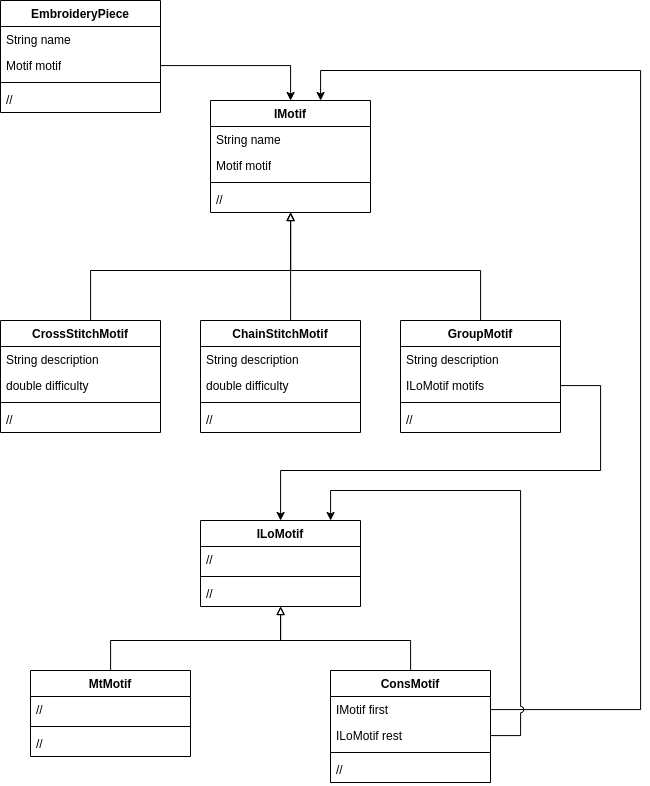

The diagram above was exported from draw.io. Its source (the exported page's mxGraphModel, read from the mxfile embedded in the PNG):
<mxGraphModel dx="1869" dy="1156" grid="1" gridSize="10" guides="1" tooltips="1" connect="1" arrows="1" fold="1" page="1" pageScale="1" pageWidth="1169" pageHeight="827" math="0" shadow="0">
  <root>
    <mxCell id="0" />
    <mxCell id="1" parent="0" />
    <mxCell id="4kUq0tgW1Da4kTL_v1qf-1" value="EmbroideryPiece" style="swimlane;fontStyle=1;align=center;verticalAlign=top;childLayout=stackLayout;horizontal=1;startSize=26;horizontalStack=0;resizeParent=1;resizeParentMax=0;resizeLast=0;collapsible=1;marginBottom=0;whiteSpace=wrap;html=1;" parent="1" vertex="1">
      <mxGeometry x="400" y="20" width="160" height="112" as="geometry" />
    </mxCell>
    <mxCell id="4kUq0tgW1Da4kTL_v1qf-2" value="String name" style="text;strokeColor=none;fillColor=none;align=left;verticalAlign=top;spacingLeft=4;spacingRight=4;overflow=hidden;rotatable=0;points=[[0,0.5],[1,0.5]];portConstraint=eastwest;whiteSpace=wrap;html=1;" parent="4kUq0tgW1Da4kTL_v1qf-1" vertex="1">
      <mxGeometry y="26" width="160" height="26" as="geometry" />
    </mxCell>
    <mxCell id="4kUq0tgW1Da4kTL_v1qf-5" value="Motif motif" style="text;strokeColor=none;fillColor=none;align=left;verticalAlign=top;spacingLeft=4;spacingRight=4;overflow=hidden;rotatable=0;points=[[0,0.5],[1,0.5]];portConstraint=eastwest;whiteSpace=wrap;html=1;" parent="4kUq0tgW1Da4kTL_v1qf-1" vertex="1">
      <mxGeometry y="52" width="160" height="26" as="geometry" />
    </mxCell>
    <mxCell id="4kUq0tgW1Da4kTL_v1qf-3" value="" style="line;strokeWidth=1;fillColor=none;align=left;verticalAlign=middle;spacingTop=-1;spacingLeft=3;spacingRight=3;rotatable=0;labelPosition=right;points=[];portConstraint=eastwest;strokeColor=inherit;" parent="4kUq0tgW1Da4kTL_v1qf-1" vertex="1">
      <mxGeometry y="78" width="160" height="8" as="geometry" />
    </mxCell>
    <mxCell id="4kUq0tgW1Da4kTL_v1qf-4" value="//" style="text;strokeColor=none;fillColor=none;align=left;verticalAlign=top;spacingLeft=4;spacingRight=4;overflow=hidden;rotatable=0;points=[[0,0.5],[1,0.5]];portConstraint=eastwest;whiteSpace=wrap;html=1;" parent="4kUq0tgW1Da4kTL_v1qf-1" vertex="1">
      <mxGeometry y="86" width="160" height="26" as="geometry" />
    </mxCell>
    <mxCell id="4kUq0tgW1Da4kTL_v1qf-6" value="IMotif" style="swimlane;fontStyle=1;align=center;verticalAlign=top;childLayout=stackLayout;horizontal=1;startSize=26;horizontalStack=0;resizeParent=1;resizeParentMax=0;resizeLast=0;collapsible=1;marginBottom=0;whiteSpace=wrap;html=1;" parent="1" vertex="1">
      <mxGeometry x="610" y="120" width="160" height="112" as="geometry" />
    </mxCell>
    <mxCell id="4kUq0tgW1Da4kTL_v1qf-7" value="String name" style="text;strokeColor=none;fillColor=none;align=left;verticalAlign=top;spacingLeft=4;spacingRight=4;overflow=hidden;rotatable=0;points=[[0,0.5],[1,0.5]];portConstraint=eastwest;whiteSpace=wrap;html=1;" parent="4kUq0tgW1Da4kTL_v1qf-6" vertex="1">
      <mxGeometry y="26" width="160" height="26" as="geometry" />
    </mxCell>
    <mxCell id="4kUq0tgW1Da4kTL_v1qf-8" value="Motif motif" style="text;strokeColor=none;fillColor=none;align=left;verticalAlign=top;spacingLeft=4;spacingRight=4;overflow=hidden;rotatable=0;points=[[0,0.5],[1,0.5]];portConstraint=eastwest;whiteSpace=wrap;html=1;" parent="4kUq0tgW1Da4kTL_v1qf-6" vertex="1">
      <mxGeometry y="52" width="160" height="26" as="geometry" />
    </mxCell>
    <mxCell id="4kUq0tgW1Da4kTL_v1qf-9" value="" style="line;strokeWidth=1;fillColor=none;align=left;verticalAlign=middle;spacingTop=-1;spacingLeft=3;spacingRight=3;rotatable=0;labelPosition=right;points=[];portConstraint=eastwest;strokeColor=inherit;" parent="4kUq0tgW1Da4kTL_v1qf-6" vertex="1">
      <mxGeometry y="78" width="160" height="8" as="geometry" />
    </mxCell>
    <mxCell id="4kUq0tgW1Da4kTL_v1qf-10" value="//" style="text;strokeColor=none;fillColor=none;align=left;verticalAlign=top;spacingLeft=4;spacingRight=4;overflow=hidden;rotatable=0;points=[[0,0.5],[1,0.5]];portConstraint=eastwest;whiteSpace=wrap;html=1;" parent="4kUq0tgW1Da4kTL_v1qf-6" vertex="1">
      <mxGeometry y="86" width="160" height="26" as="geometry" />
    </mxCell>
    <mxCell id="4kUq0tgW1Da4kTL_v1qf-11" style="edgeStyle=orthogonalEdgeStyle;rounded=0;orthogonalLoop=1;jettySize=auto;html=1;" parent="1" source="4kUq0tgW1Da4kTL_v1qf-5" target="4kUq0tgW1Da4kTL_v1qf-6" edge="1">
      <mxGeometry relative="1" as="geometry" />
    </mxCell>
    <mxCell id="4kUq0tgW1Da4kTL_v1qf-17" style="edgeStyle=orthogonalEdgeStyle;rounded=0;orthogonalLoop=1;jettySize=auto;html=1;endArrow=block;endFill=0;" parent="1" source="4kUq0tgW1Da4kTL_v1qf-12" target="4kUq0tgW1Da4kTL_v1qf-6" edge="1">
      <mxGeometry relative="1" as="geometry">
        <Array as="points">
          <mxPoint x="490" y="290" />
          <mxPoint x="690" y="290" />
        </Array>
      </mxGeometry>
    </mxCell>
    <mxCell id="4kUq0tgW1Da4kTL_v1qf-12" value="CrossStitchMotif" style="swimlane;fontStyle=1;align=center;verticalAlign=top;childLayout=stackLayout;horizontal=1;startSize=26;horizontalStack=0;resizeParent=1;resizeParentMax=0;resizeLast=0;collapsible=1;marginBottom=0;whiteSpace=wrap;html=1;" parent="1" vertex="1">
      <mxGeometry x="400" y="340" width="160" height="112" as="geometry" />
    </mxCell>
    <mxCell id="4kUq0tgW1Da4kTL_v1qf-13" value="String description" style="text;strokeColor=none;fillColor=none;align=left;verticalAlign=top;spacingLeft=4;spacingRight=4;overflow=hidden;rotatable=0;points=[[0,0.5],[1,0.5]];portConstraint=eastwest;whiteSpace=wrap;html=1;" parent="4kUq0tgW1Da4kTL_v1qf-12" vertex="1">
      <mxGeometry y="26" width="160" height="26" as="geometry" />
    </mxCell>
    <mxCell id="4kUq0tgW1Da4kTL_v1qf-14" value="double difficulty" style="text;strokeColor=none;fillColor=none;align=left;verticalAlign=top;spacingLeft=4;spacingRight=4;overflow=hidden;rotatable=0;points=[[0,0.5],[1,0.5]];portConstraint=eastwest;whiteSpace=wrap;html=1;" parent="4kUq0tgW1Da4kTL_v1qf-12" vertex="1">
      <mxGeometry y="52" width="160" height="26" as="geometry" />
    </mxCell>
    <mxCell id="4kUq0tgW1Da4kTL_v1qf-15" value="" style="line;strokeWidth=1;fillColor=none;align=left;verticalAlign=middle;spacingTop=-1;spacingLeft=3;spacingRight=3;rotatable=0;labelPosition=right;points=[];portConstraint=eastwest;strokeColor=inherit;" parent="4kUq0tgW1Da4kTL_v1qf-12" vertex="1">
      <mxGeometry y="78" width="160" height="8" as="geometry" />
    </mxCell>
    <mxCell id="4kUq0tgW1Da4kTL_v1qf-16" value="//" style="text;strokeColor=none;fillColor=none;align=left;verticalAlign=top;spacingLeft=4;spacingRight=4;overflow=hidden;rotatable=0;points=[[0,0.5],[1,0.5]];portConstraint=eastwest;whiteSpace=wrap;html=1;" parent="4kUq0tgW1Da4kTL_v1qf-12" vertex="1">
      <mxGeometry y="86" width="160" height="26" as="geometry" />
    </mxCell>
    <mxCell id="4kUq0tgW1Da4kTL_v1qf-18" value="ChainStitchMotif" style="swimlane;fontStyle=1;align=center;verticalAlign=top;childLayout=stackLayout;horizontal=1;startSize=26;horizontalStack=0;resizeParent=1;resizeParentMax=0;resizeLast=0;collapsible=1;marginBottom=0;whiteSpace=wrap;html=1;" parent="1" vertex="1">
      <mxGeometry x="600" y="340" width="160" height="112" as="geometry" />
    </mxCell>
    <mxCell id="4kUq0tgW1Da4kTL_v1qf-19" value="String description" style="text;strokeColor=none;fillColor=none;align=left;verticalAlign=top;spacingLeft=4;spacingRight=4;overflow=hidden;rotatable=0;points=[[0,0.5],[1,0.5]];portConstraint=eastwest;whiteSpace=wrap;html=1;" parent="4kUq0tgW1Da4kTL_v1qf-18" vertex="1">
      <mxGeometry y="26" width="160" height="26" as="geometry" />
    </mxCell>
    <mxCell id="4kUq0tgW1Da4kTL_v1qf-20" value="double difficulty" style="text;strokeColor=none;fillColor=none;align=left;verticalAlign=top;spacingLeft=4;spacingRight=4;overflow=hidden;rotatable=0;points=[[0,0.5],[1,0.5]];portConstraint=eastwest;whiteSpace=wrap;html=1;" parent="4kUq0tgW1Da4kTL_v1qf-18" vertex="1">
      <mxGeometry y="52" width="160" height="26" as="geometry" />
    </mxCell>
    <mxCell id="4kUq0tgW1Da4kTL_v1qf-21" value="" style="line;strokeWidth=1;fillColor=none;align=left;verticalAlign=middle;spacingTop=-1;spacingLeft=3;spacingRight=3;rotatable=0;labelPosition=right;points=[];portConstraint=eastwest;strokeColor=inherit;" parent="4kUq0tgW1Da4kTL_v1qf-18" vertex="1">
      <mxGeometry y="78" width="160" height="8" as="geometry" />
    </mxCell>
    <mxCell id="4kUq0tgW1Da4kTL_v1qf-22" value="//" style="text;strokeColor=none;fillColor=none;align=left;verticalAlign=top;spacingLeft=4;spacingRight=4;overflow=hidden;rotatable=0;points=[[0,0.5],[1,0.5]];portConstraint=eastwest;whiteSpace=wrap;html=1;" parent="4kUq0tgW1Da4kTL_v1qf-18" vertex="1">
      <mxGeometry y="86" width="160" height="26" as="geometry" />
    </mxCell>
    <mxCell id="4kUq0tgW1Da4kTL_v1qf-23" style="edgeStyle=orthogonalEdgeStyle;rounded=0;orthogonalLoop=1;jettySize=auto;html=1;endArrow=block;endFill=0;" parent="1" source="4kUq0tgW1Da4kTL_v1qf-18" target="4kUq0tgW1Da4kTL_v1qf-6" edge="1">
      <mxGeometry relative="1" as="geometry">
        <Array as="points">
          <mxPoint x="690" y="310" />
          <mxPoint x="690" y="310" />
        </Array>
      </mxGeometry>
    </mxCell>
    <mxCell id="4kUq0tgW1Da4kTL_v1qf-24" value="GroupMotif" style="swimlane;fontStyle=1;align=center;verticalAlign=top;childLayout=stackLayout;horizontal=1;startSize=26;horizontalStack=0;resizeParent=1;resizeParentMax=0;resizeLast=0;collapsible=1;marginBottom=0;whiteSpace=wrap;html=1;" parent="1" vertex="1">
      <mxGeometry x="800" y="340" width="160" height="112" as="geometry" />
    </mxCell>
    <mxCell id="4kUq0tgW1Da4kTL_v1qf-25" value="String description" style="text;strokeColor=none;fillColor=none;align=left;verticalAlign=top;spacingLeft=4;spacingRight=4;overflow=hidden;rotatable=0;points=[[0,0.5],[1,0.5]];portConstraint=eastwest;whiteSpace=wrap;html=1;" parent="4kUq0tgW1Da4kTL_v1qf-24" vertex="1">
      <mxGeometry y="26" width="160" height="26" as="geometry" />
    </mxCell>
    <mxCell id="4kUq0tgW1Da4kTL_v1qf-26" value="ILoMotif motifs" style="text;strokeColor=none;fillColor=none;align=left;verticalAlign=top;spacingLeft=4;spacingRight=4;overflow=hidden;rotatable=0;points=[[0,0.5],[1,0.5]];portConstraint=eastwest;whiteSpace=wrap;html=1;" parent="4kUq0tgW1Da4kTL_v1qf-24" vertex="1">
      <mxGeometry y="52" width="160" height="26" as="geometry" />
    </mxCell>
    <mxCell id="4kUq0tgW1Da4kTL_v1qf-27" value="" style="line;strokeWidth=1;fillColor=none;align=left;verticalAlign=middle;spacingTop=-1;spacingLeft=3;spacingRight=3;rotatable=0;labelPosition=right;points=[];portConstraint=eastwest;strokeColor=inherit;" parent="4kUq0tgW1Da4kTL_v1qf-24" vertex="1">
      <mxGeometry y="78" width="160" height="8" as="geometry" />
    </mxCell>
    <mxCell id="4kUq0tgW1Da4kTL_v1qf-28" value="//" style="text;strokeColor=none;fillColor=none;align=left;verticalAlign=top;spacingLeft=4;spacingRight=4;overflow=hidden;rotatable=0;points=[[0,0.5],[1,0.5]];portConstraint=eastwest;whiteSpace=wrap;html=1;" parent="4kUq0tgW1Da4kTL_v1qf-24" vertex="1">
      <mxGeometry y="86" width="160" height="26" as="geometry" />
    </mxCell>
    <mxCell id="4kUq0tgW1Da4kTL_v1qf-29" style="edgeStyle=orthogonalEdgeStyle;rounded=0;orthogonalLoop=1;jettySize=auto;html=1;endArrow=block;endFill=0;" parent="1" source="4kUq0tgW1Da4kTL_v1qf-24" target="4kUq0tgW1Da4kTL_v1qf-6" edge="1">
      <mxGeometry relative="1" as="geometry">
        <Array as="points">
          <mxPoint x="880" y="290" />
          <mxPoint x="690" y="290" />
        </Array>
      </mxGeometry>
    </mxCell>
    <mxCell id="4kUq0tgW1Da4kTL_v1qf-30" value="ILoMotif" style="swimlane;fontStyle=1;align=center;verticalAlign=top;childLayout=stackLayout;horizontal=1;startSize=26;horizontalStack=0;resizeParent=1;resizeParentMax=0;resizeLast=0;collapsible=1;marginBottom=0;whiteSpace=wrap;html=1;" parent="1" vertex="1">
      <mxGeometry x="600" y="540" width="160" height="86" as="geometry" />
    </mxCell>
    <mxCell id="4kUq0tgW1Da4kTL_v1qf-31" value="//" style="text;strokeColor=none;fillColor=none;align=left;verticalAlign=top;spacingLeft=4;spacingRight=4;overflow=hidden;rotatable=0;points=[[0,0.5],[1,0.5]];portConstraint=eastwest;whiteSpace=wrap;html=1;" parent="4kUq0tgW1Da4kTL_v1qf-30" vertex="1">
      <mxGeometry y="26" width="160" height="26" as="geometry" />
    </mxCell>
    <mxCell id="4kUq0tgW1Da4kTL_v1qf-33" value="" style="line;strokeWidth=1;fillColor=none;align=left;verticalAlign=middle;spacingTop=-1;spacingLeft=3;spacingRight=3;rotatable=0;labelPosition=right;points=[];portConstraint=eastwest;strokeColor=inherit;" parent="4kUq0tgW1Da4kTL_v1qf-30" vertex="1">
      <mxGeometry y="52" width="160" height="8" as="geometry" />
    </mxCell>
    <mxCell id="4kUq0tgW1Da4kTL_v1qf-34" value="//" style="text;strokeColor=none;fillColor=none;align=left;verticalAlign=top;spacingLeft=4;spacingRight=4;overflow=hidden;rotatable=0;points=[[0,0.5],[1,0.5]];portConstraint=eastwest;whiteSpace=wrap;html=1;" parent="4kUq0tgW1Da4kTL_v1qf-30" vertex="1">
      <mxGeometry y="60" width="160" height="26" as="geometry" />
    </mxCell>
    <mxCell id="4kUq0tgW1Da4kTL_v1qf-35" style="edgeStyle=orthogonalEdgeStyle;rounded=0;orthogonalLoop=1;jettySize=auto;html=1;" parent="1" source="4kUq0tgW1Da4kTL_v1qf-26" target="4kUq0tgW1Da4kTL_v1qf-30" edge="1">
      <mxGeometry relative="1" as="geometry">
        <Array as="points">
          <mxPoint x="1000" y="405" />
          <mxPoint x="1000" y="490" />
          <mxPoint x="680" y="490" />
        </Array>
      </mxGeometry>
    </mxCell>
    <mxCell id="4kUq0tgW1Da4kTL_v1qf-40" style="edgeStyle=orthogonalEdgeStyle;rounded=0;orthogonalLoop=1;jettySize=auto;html=1;endArrow=block;endFill=0;" parent="1" source="4kUq0tgW1Da4kTL_v1qf-36" target="4kUq0tgW1Da4kTL_v1qf-30" edge="1">
      <mxGeometry relative="1" as="geometry">
        <Array as="points">
          <mxPoint x="510" y="660" />
          <mxPoint x="680" y="660" />
        </Array>
      </mxGeometry>
    </mxCell>
    <mxCell id="4kUq0tgW1Da4kTL_v1qf-36" value="MtMotif" style="swimlane;fontStyle=1;align=center;verticalAlign=top;childLayout=stackLayout;horizontal=1;startSize=26;horizontalStack=0;resizeParent=1;resizeParentMax=0;resizeLast=0;collapsible=1;marginBottom=0;whiteSpace=wrap;html=1;" parent="1" vertex="1">
      <mxGeometry x="430" y="690" width="160" height="86" as="geometry" />
    </mxCell>
    <mxCell id="4kUq0tgW1Da4kTL_v1qf-37" value="//" style="text;strokeColor=none;fillColor=none;align=left;verticalAlign=top;spacingLeft=4;spacingRight=4;overflow=hidden;rotatable=0;points=[[0,0.5],[1,0.5]];portConstraint=eastwest;whiteSpace=wrap;html=1;" parent="4kUq0tgW1Da4kTL_v1qf-36" vertex="1">
      <mxGeometry y="26" width="160" height="26" as="geometry" />
    </mxCell>
    <mxCell id="4kUq0tgW1Da4kTL_v1qf-38" value="" style="line;strokeWidth=1;fillColor=none;align=left;verticalAlign=middle;spacingTop=-1;spacingLeft=3;spacingRight=3;rotatable=0;labelPosition=right;points=[];portConstraint=eastwest;strokeColor=inherit;" parent="4kUq0tgW1Da4kTL_v1qf-36" vertex="1">
      <mxGeometry y="52" width="160" height="8" as="geometry" />
    </mxCell>
    <mxCell id="4kUq0tgW1Da4kTL_v1qf-39" value="//" style="text;strokeColor=none;fillColor=none;align=left;verticalAlign=top;spacingLeft=4;spacingRight=4;overflow=hidden;rotatable=0;points=[[0,0.5],[1,0.5]];portConstraint=eastwest;whiteSpace=wrap;html=1;" parent="4kUq0tgW1Da4kTL_v1qf-36" vertex="1">
      <mxGeometry y="60" width="160" height="26" as="geometry" />
    </mxCell>
    <mxCell id="4kUq0tgW1Da4kTL_v1qf-41" value="ConsMotif" style="swimlane;fontStyle=1;align=center;verticalAlign=top;childLayout=stackLayout;horizontal=1;startSize=26;horizontalStack=0;resizeParent=1;resizeParentMax=0;resizeLast=0;collapsible=1;marginBottom=0;whiteSpace=wrap;html=1;" parent="1" vertex="1">
      <mxGeometry x="730" y="690" width="160" height="112" as="geometry" />
    </mxCell>
    <mxCell id="4kUq0tgW1Da4kTL_v1qf-42" value="IMotif first" style="text;strokeColor=none;fillColor=none;align=left;verticalAlign=top;spacingLeft=4;spacingRight=4;overflow=hidden;rotatable=0;points=[[0,0.5],[1,0.5]];portConstraint=eastwest;whiteSpace=wrap;html=1;" parent="4kUq0tgW1Da4kTL_v1qf-41" vertex="1">
      <mxGeometry y="26" width="160" height="26" as="geometry" />
    </mxCell>
    <mxCell id="4kUq0tgW1Da4kTL_v1qf-45" value="ILoMotif rest" style="text;strokeColor=none;fillColor=none;align=left;verticalAlign=top;spacingLeft=4;spacingRight=4;overflow=hidden;rotatable=0;points=[[0,0.5],[1,0.5]];portConstraint=eastwest;whiteSpace=wrap;html=1;" parent="4kUq0tgW1Da4kTL_v1qf-41" vertex="1">
      <mxGeometry y="52" width="160" height="26" as="geometry" />
    </mxCell>
    <mxCell id="4kUq0tgW1Da4kTL_v1qf-43" value="" style="line;strokeWidth=1;fillColor=none;align=left;verticalAlign=middle;spacingTop=-1;spacingLeft=3;spacingRight=3;rotatable=0;labelPosition=right;points=[];portConstraint=eastwest;strokeColor=inherit;" parent="4kUq0tgW1Da4kTL_v1qf-41" vertex="1">
      <mxGeometry y="78" width="160" height="8" as="geometry" />
    </mxCell>
    <mxCell id="4kUq0tgW1Da4kTL_v1qf-44" value="//" style="text;strokeColor=none;fillColor=none;align=left;verticalAlign=top;spacingLeft=4;spacingRight=4;overflow=hidden;rotatable=0;points=[[0,0.5],[1,0.5]];portConstraint=eastwest;whiteSpace=wrap;html=1;" parent="4kUq0tgW1Da4kTL_v1qf-41" vertex="1">
      <mxGeometry y="86" width="160" height="26" as="geometry" />
    </mxCell>
    <mxCell id="4kUq0tgW1Da4kTL_v1qf-46" style="edgeStyle=orthogonalEdgeStyle;rounded=0;orthogonalLoop=1;jettySize=auto;html=1;" parent="1" source="4kUq0tgW1Da4kTL_v1qf-42" target="4kUq0tgW1Da4kTL_v1qf-6" edge="1">
      <mxGeometry relative="1" as="geometry">
        <Array as="points">
          <mxPoint x="1040" y="729" />
          <mxPoint x="1040" y="90" />
          <mxPoint x="720" y="90" />
        </Array>
      </mxGeometry>
    </mxCell>
    <mxCell id="4kUq0tgW1Da4kTL_v1qf-47" style="edgeStyle=orthogonalEdgeStyle;rounded=0;orthogonalLoop=1;jettySize=auto;html=1;jumpStyle=arc;" parent="1" source="4kUq0tgW1Da4kTL_v1qf-45" target="4kUq0tgW1Da4kTL_v1qf-30" edge="1">
      <mxGeometry relative="1" as="geometry">
        <Array as="points">
          <mxPoint x="920" y="755" />
          <mxPoint x="920" y="510" />
          <mxPoint x="730" y="510" />
        </Array>
      </mxGeometry>
    </mxCell>
    <mxCell id="4kUq0tgW1Da4kTL_v1qf-48" style="edgeStyle=orthogonalEdgeStyle;rounded=0;orthogonalLoop=1;jettySize=auto;html=1;endArrow=block;endFill=0;" parent="1" source="4kUq0tgW1Da4kTL_v1qf-41" target="4kUq0tgW1Da4kTL_v1qf-30" edge="1">
      <mxGeometry relative="1" as="geometry">
        <Array as="points">
          <mxPoint x="810" y="660" />
          <mxPoint x="680" y="660" />
        </Array>
      </mxGeometry>
    </mxCell>
  </root>
</mxGraphModel>